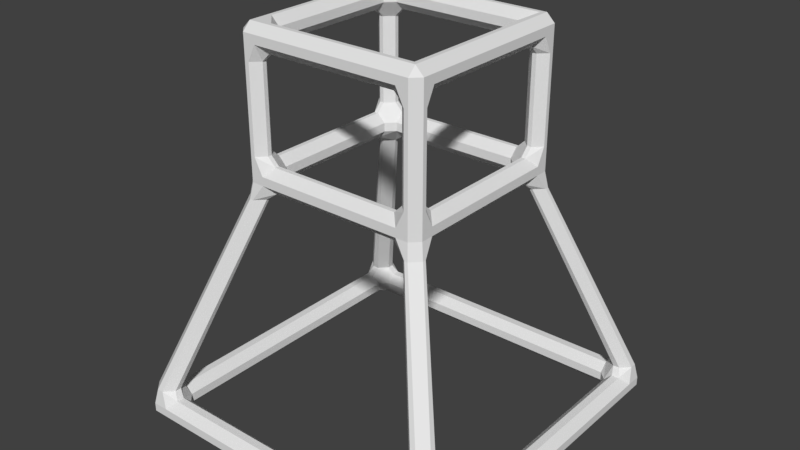 # Source: PropellerAttachment.blend  (saved by Blender 2.79.0; exported with 4.5.12 LTS)
import bpy
from mathutils import Matrix  # noqa: F401  (used for matrix-valued properties, if any)

bpy.ops.wm.read_factory_settings(use_empty=True)
scene = bpy.context.scene
scene.name = 'Scene'

# ---- collections
col_collection_1 = bpy.data.collections.new('Collection 1'); scene.collection.children.link(col_collection_1)

# ---- materials (node trees are filled in below, after node groups)
mat_material = bpy.data.materials.new('Material')
mat_material.alpha_threshold = 0.0
mat_material.use_transparent_shadow = False
mat_material.roughness = 0.5
mat_material.line_color = (0.0, 0.0, 0.0, 1.0)

# ---- material node trees

# ---- world
world_world = bpy.data.worlds.new('World'); scene.world = world_world
world_world.color = (0.05088, 0.05088, 0.05088)
world_world.use_sun_shadow = False
world_world.sun_shadow_jitter_overblur = 0.0
world_world.cycles.sampling_method = 'MANUAL'

# ---- meshes
me_cube = bpy.data.meshes.new('Cube')
me_cube.from_pydata([(1.0, 1.0, -0.07331), (1.0, -1.0, -0.07331), (-1.0, -1.0, -0.07331), (-1.0, 1.0, -0.07331), (1.0, 1.0, 0.07331), (1.0, -1.0, 0.07331), (-1.0, -1.0, 0.07331), (-1.0, 1.0, 0.07331), (-0.8599, -0.8599, -0.07331), (-0.8599, -0.8599, 0.07331), (0.8599, -0.8599, -0.07331), (0.8599, -0.8599, 0.07331), (-0.8599, 0.8599, -0.07331), (-0.8599, 0.8599, 0.07331), (0.8599, 0.8599, -0.07331), (0.8599, 0.8599, 0.07331), (0.5587, 0.5587, 1.314), (0.5587, -0.5587, 1.314), (-0.5587, -0.5587, 1.314), (-0.5587, 0.5587, 1.314), (0.5587, 0.5587, 1.461), (0.5587, -0.5587, 1.461), (-0.5587, -0.5587, 1.461), (-0.5587, 0.5587, 1.461), (-0.438, -0.438, 1.314), (-0.438, -0.438, 1.461), (0.438, -0.438, 1.314), (0.438, -0.438, 1.461), (-0.438, 0.438, 1.314), (-0.438, 0.438, 1.461), (0.438, 0.438, 1.314), (0.438, 0.438, 1.461), (-0.8599, 1.0, 0.07331), (-0.8599, -1.0, 0.07331), (-1.0, 0.8599, 0.07331), (-1.0, -0.8599, 0.07331), (0.8599, 1.0, 0.07331), (0.8599, -1.0, 0.07331), (1.0, -0.8599, 0.07331), (1.0, 0.8599, 0.07331), (-0.438, 0.5587, 1.314), (0.438, 0.5587, 1.314), (0.5587, 0.438, 1.314), (-0.5587, 0.438, 1.314), (0.5587, -0.438, 1.314), (-0.5587, -0.438, 1.314), (-0.438, -0.5587, 1.314), (0.438, -0.5587, 1.314), (0.438, -0.5587, 2.057), (-0.438, -0.5587, 2.057), (-0.5587, -0.438, 2.057), (0.5587, -0.438, 2.057), (-0.5587, 0.438, 2.057), (0.5587, 0.438, 2.057), (0.438, 0.5587, 2.057), (-0.438, 0.5587, 2.057), (0.438, 0.438, 2.203), (0.438, 0.438, 2.057), (-0.438, 0.438, 2.203), (-0.438, 0.438, 2.057), (0.438, -0.438, 2.203), (0.438, -0.438, 2.057), (-0.438, -0.438, 2.203), (-0.438, -0.438, 2.057), (-0.5587, 0.5587, 2.203), (-0.5587, -0.5587, 2.203), (0.5587, -0.5587, 2.203), (0.5587, 0.5587, 2.203), (-0.5587, 0.5587, 2.057), (-0.5587, -0.5587, 2.057), (0.5587, -0.5587, 2.057), (0.5587, 0.5587, 2.057), (-0.5587, -0.438, 1.461), (0.5587, -0.438, 1.461), (-0.438, -0.5587, 1.461), (0.438, -0.5587, 1.461), (0.5587, 0.438, 1.461), (-0.5587, 0.438, 1.461), (0.438, 0.5587, 1.461), (-0.438, 0.5587, 1.461), (-0.5587, -0.438, 2.203), (0.5587, -0.438, 2.203), (-0.438, -0.5587, 2.203), (0.438, -0.5587, 2.203), (0.5587, 0.438, 2.203), (-0.5587, 0.438, 2.203), (0.438, 0.5587, 2.203), (-0.438, 0.5587, 2.203)], [], [(0, 1, 10, 14, 12, 8, 2, 3), (0, 4, 39, 38, 5, 1), (1, 5, 37, 33, 6, 2), (2, 6, 35, 34, 7, 3), (4, 0, 3, 7, 32, 36), (10, 11, 15, 14), (14, 15, 13, 12), (12, 13, 9, 8), (15, 11, 38, 39), (2, 8, 10, 1), (8, 9, 11, 10), (73, 51, 70, 21), (16, 20, 76, 73, 21, 17, 44, 42), (17, 21, 75, 74, 22, 18, 46, 47), (18, 22, 72, 77, 23, 19, 43, 45), (20, 16, 41, 40, 19, 23, 79, 78), (26, 27, 31, 30), (30, 31, 29, 28), (28, 29, 25, 24), (31, 27, 73, 76), (24, 25, 27, 26), (13, 34, 35, 9), (41, 30, 28, 40), (15, 36, 32, 13), (37, 11, 9, 33), (30, 42, 44, 26), (43, 28, 24, 45), (46, 24, 26, 47), (4, 16, 42, 39), (39, 42, 30, 15), (15, 30, 41, 36), (36, 41, 16, 4), (5, 17, 47, 37), (37, 47, 26, 11), (11, 26, 44, 38), (38, 44, 17, 5), (6, 18, 45, 35), (35, 45, 24, 9), (9, 24, 46, 33), (33, 46, 18, 6), (32, 40, 28, 13), (13, 28, 43, 34), (34, 43, 19, 7), (7, 19, 40, 32), (63, 62, 60, 61), (49, 63, 61, 48), (52, 59, 63, 50), (69, 65, 80, 85, 64, 68, 52, 50), (71, 67, 84, 81, 66, 70, 51, 53), (61, 60, 56, 57), (54, 57, 59, 55), (59, 58, 62, 63), (70, 66, 83, 82, 65, 69, 49, 48), (67, 71, 54, 55, 68, 64, 87, 86), (57, 56, 58, 59), (56, 60, 81, 84), (57, 53, 51, 61), (83, 60, 62, 82), (22, 69, 50, 72), (27, 61, 51, 73), (75, 48, 61, 27), (21, 70, 48, 75), (75, 27, 25, 74), (56, 86, 87, 58), (29, 77, 72, 25), (31, 78, 79, 29), (58, 85, 80, 62), (72, 50, 63, 25), (25, 63, 49, 74), (74, 49, 69, 22), (79, 55, 59, 29), (29, 59, 52, 77), (77, 52, 68, 23), (23, 68, 55, 79), (53, 76, 20, 71), (71, 20, 78, 54), (54, 78, 31, 57), (57, 31, 76, 53), (64, 85, 58, 87), (62, 80, 65, 82), (67, 86, 56, 84), (66, 81, 60, 83)])
me_cube.materials.append(mat_material)
me_cube.use_remesh_preserve_volume = False
me_cube.use_remesh_preserve_attributes = False
me_cube.use_mirror_vertex_groups = False
me_cube.update()

# ---- objects
ob_cube = bpy.data.objects.new('Cube', me_cube)

# ---- transforms, parenting, visibility, modifiers, constraints
ob_cube.location = (0.0, 0.0, 0.0)
ob_cube.lock_rotations_4d = False
ob_cube.empty_display_type = 'ARROWS'
ob_cube.lineart.crease_threshold = 0.0
_m = ob_cube.modifiers.new('Bevel', 'BEVEL')
_m.width = 0.048
_m.width_pct = 0.048
_m.limit_method = 'NONE'
_m.spread = 0.0

# ---- collection membership
col_collection_1.objects.link(ob_cube)

# ---- scene / render settings (as saved in the file)
scene.frame_start = 1; scene.frame_end = 250; scene.frame_set(1)
scene.render.engine = 'BLENDER_EEVEE_NEXT'
scene.render.resolution_percentage = 50
scene.render.dither_intensity = 0.0
scene.cycles.use_denoising = False
scene.cycles.samples = 128
scene.cycles.sampling_pattern = 'TABULATED_SOBOL'
scene.cycles.use_adaptive_sampling = False
scene.cycles.use_light_tree = False
scene.cycles.blur_glossy = 0.0
scene.cycles.sample_clamp_indirect = 0.0
scene.view_settings.view_transform = 'Standard'
bpy.context.view_layer.update()

# ---- added for rendering (the .blend has no active camera and no usable light): camera, sun
cam_auto = bpy.data.cameras.new('AutoCamera')
cam_auto.lens = 50.0
cam_auto.sensor_width = 36.0
cam_auto.clip_end = 1000.0
ob_auto_camera = bpy.data.objects.new('AutoCamera', cam_auto)
scene.collection.objects.link(ob_auto_camera)
ob_auto_camera.location = (3.35938, -4.03126, 3.75254)
ob_auto_camera.rotation_euler = (1.09748, -7.21219e-08, 0.694738)
scene.camera = ob_auto_camera
light_auto_sun = bpy.data.lights.new('AutoSun', 'SUN')
light_auto_sun.energy = 3.0
light_auto_sun.angle = 0.0523599
ob_auto_sun = bpy.data.objects.new('AutoSun', light_auto_sun)
scene.collection.objects.link(ob_auto_sun)
ob_auto_sun.rotation_euler = (0.872665, 0.174533, 0.523599)
bpy.context.view_layer.update()
